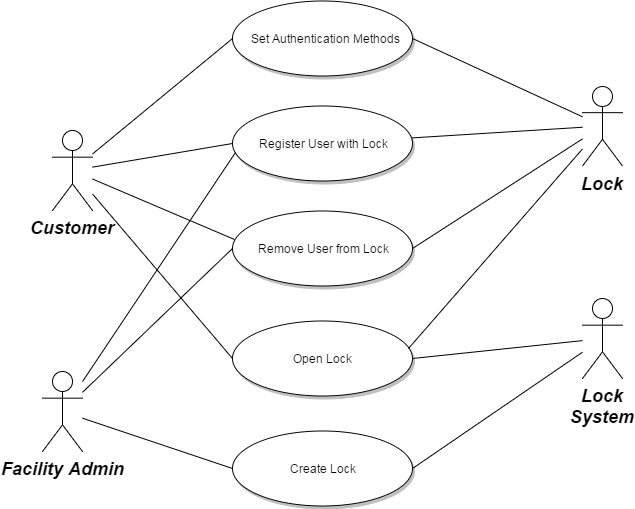

The diagram above was exported from draw.io. Its source (the exported page's mxGraphModel, read from the mxfile embedded in the PNG):
<mxGraphModel dx="1553" dy="1208" grid="1" gridSize="10" guides="1" tooltips="1" connect="1" arrows="1" fold="1" page="0" pageScale="1.5" pageWidth="826" pageHeight="1169" background="#ffffff" math="0" shadow="0">
  <root>
    <mxCell id="0" style=";html=1;" />
    <mxCell id="1" style=";html=1;" parent="0" />
    <mxCell id="90" value="Customer" style="shape=umlActor;verticalLabelPosition=bottom;verticalAlign=top;fillColor=#FFFFFF;strokeColor=#000000;fontStyle=3;fontSize=18;fontFamily=Helvetica;strokeWidth=1;html=1;gradientColor=none;" parent="1" vertex="1">
      <mxGeometry x="210" y="110" width="40" height="80" as="geometry" />
    </mxCell>
    <mxCell id="91" value="Facility Admin" style="shape=umlActor;verticalLabelPosition=bottom;verticalAlign=top;fillColor=#FFFFFF;strokeColor=#000000;fontStyle=3;fontSize=18;fontFamily=Helvetica;strokeWidth=1;html=1;gradientColor=none;" parent="1" vertex="1">
      <mxGeometry x="200" y="351" width="40" height="80" as="geometry" />
    </mxCell>
    <mxCell id="92" value="Lock" style="shape=umlActor;verticalLabelPosition=bottom;verticalAlign=top;fillColor=#FFFFFF;strokeColor=#000000;fontStyle=3;fontSize=18;fontFamily=Helvetica;strokeWidth=1;html=1;gradientColor=none;" parent="1" vertex="1">
      <mxGeometry x="740" y="65.5" width="40" height="80" as="geometry" />
    </mxCell>
    <mxCell id="93" value="Lock&lt;div&gt;System&lt;/div&gt;" style="shape=umlActor;verticalLabelPosition=bottom;verticalAlign=top;fillColor=#FFFFFF;strokeColor=#000000;fontStyle=3;fontSize=18;fontFamily=Helvetica;strokeWidth=1;html=1;gradientColor=none;" parent="1" vertex="1">
      <mxGeometry x="740" y="278" width="40" height="80" as="geometry" />
    </mxCell>
    <mxCell id="119" value="&lt;span&gt;Set Authentication Methods&lt;/span&gt;" style="shape=mxgraph.flowchart.on-page_reference;fillColor=#FFFFFF;strokeColor=#000000;strokeWidth=1;shadow=1;gradientColor=none;html=1;" parent="1" vertex="1">
      <mxGeometry x="390" y="-20" width="180" height="75" as="geometry" />
    </mxCell>
    <mxCell id="121" value="Register User with Lock&lt;br&gt;" style="shape=mxgraph.flowchart.on-page_reference;fillColor=#FFFFFF;strokeColor=#000000;strokeWidth=1;shadow=1;gradientColor=none;html=1;" parent="1" vertex="1">
      <mxGeometry x="390" y="85.5" width="180" height="75" as="geometry" />
    </mxCell>
    <mxCell id="122" value="&lt;span&gt;Remove User from Lock&lt;/span&gt;" style="shape=mxgraph.flowchart.on-page_reference;fillColor=#FFFFFF;strokeColor=#000000;strokeWidth=1;shadow=1;gradientColor=none;html=1;" parent="1" vertex="1">
      <mxGeometry x="390" y="190" width="180" height="75" as="geometry" />
    </mxCell>
    <mxCell id="123" value="&lt;span&gt;Open Lock&lt;/span&gt;" style="shape=mxgraph.flowchart.on-page_reference;fillColor=#FFFFFF;strokeColor=#000000;strokeWidth=1;shadow=1;gradientColor=none;html=1;" parent="1" vertex="1">
      <mxGeometry x="390" y="300.5" width="180" height="75" as="geometry" />
    </mxCell>
    <mxCell id="124" value="&lt;span&gt;Create Lock&lt;/span&gt;" style="shape=mxgraph.flowchart.on-page_reference;fillColor=#FFFFFF;strokeColor=#000000;strokeWidth=1;shadow=1;gradientColor=none;html=1;" parent="1" vertex="1">
      <mxGeometry x="390" y="410" width="180" height="75" as="geometry" />
    </mxCell>
    <mxCell id="139" value="" style="edgeStyle=none;entryX=0;entryY=0.5;entryPerimeter=0;strokeWidth=1;endArrow=none;endFill=0;strokeColor=#000000;html=1;" parent="1" source="90" target="119" edge="1">
      <mxGeometry width="100" height="100" as="geometry">
        <mxPoint y="100" as="sourcePoint" />
        <mxPoint x="100" as="targetPoint" />
      </mxGeometry>
    </mxCell>
    <mxCell id="140" value="" style="edgeStyle=none;entryX=0;entryY=0.5;entryPerimeter=0;strokeWidth=1;endArrow=none;endFill=0;strokeColor=#000000;html=1;" parent="1" source="90" target="121" edge="1">
      <mxGeometry width="100" height="100" as="geometry">
        <mxPoint y="100" as="sourcePoint" />
        <mxPoint x="100" as="targetPoint" />
      </mxGeometry>
    </mxCell>
    <mxCell id="141" value="" style="edgeStyle=none;strokeWidth=1;endArrow=none;endFill=0;strokeColor=#000000;html=1;entryX=1;entryY=0.5;entryPerimeter=0;" parent="1" source="92" target="122" edge="1">
      <mxGeometry width="100" height="100" as="geometry">
        <mxPoint y="100" as="sourcePoint" />
        <mxPoint x="100" as="targetPoint" />
      </mxGeometry>
    </mxCell>
    <mxCell id="142" value="" style="edgeStyle=none;entryX=0.016;entryY=0.617;entryPerimeter=0;strokeWidth=1;endArrow=none;endFill=0;strokeColor=#000000;html=1;" parent="1" source="91" target="121" edge="1">
      <mxGeometry width="100" height="100" as="geometry">
        <mxPoint y="100" as="sourcePoint" />
        <mxPoint x="100" as="targetPoint" />
      </mxGeometry>
    </mxCell>
    <mxCell id="143" value="" style="edgeStyle=none;entryX=0;entryY=0.5;entryPerimeter=0;strokeWidth=1;endArrow=none;endFill=0;strokeColor=#000000;html=1;" parent="1" source="91" target="124" edge="1">
      <mxGeometry width="100" height="100" as="geometry">
        <mxPoint y="100" as="sourcePoint" />
        <mxPoint x="100" as="targetPoint" />
      </mxGeometry>
    </mxCell>
    <mxCell id="5d3708f3b61fad03-165" value="" style="edgeStyle=none;strokeWidth=1;endArrow=none;endFill=0;strokeColor=#000000;html=1;entryX=1;entryY=0.5;entryPerimeter=0;" parent="1" source="92" target="119" edge="1">
      <mxGeometry x="10" y="10" width="100" height="100" as="geometry">
        <mxPoint x="190" y="213.56521739130426" as="sourcePoint" />
        <mxPoint x="400" y="251" as="targetPoint" />
      </mxGeometry>
    </mxCell>
    <mxCell id="5d3708f3b61fad03-168" value="" style="edgeStyle=none;strokeWidth=1;endArrow=none;endFill=0;strokeColor=#000000;html=1;" parent="1" source="92" target="121" edge="1">
      <mxGeometry x="10" y="10" width="100" height="100" as="geometry">
        <mxPoint x="810" y="126.33999999999992" as="sourcePoint" />
        <mxPoint x="580" y="251" as="targetPoint" />
      </mxGeometry>
    </mxCell>
    <mxCell id="5d3708f3b61fad03-169" value="" style="edgeStyle=none;strokeWidth=1;endArrow=none;endFill=0;strokeColor=#000000;html=1;entryX=1;entryY=0.5;entryPerimeter=0;" parent="1" source="93" target="124" edge="1">
      <mxGeometry x="20" y="20" width="100" height="100" as="geometry">
        <mxPoint x="810" y="116.52941176470586" as="sourcePoint" />
        <mxPoint x="580" y="160" as="targetPoint" />
      </mxGeometry>
    </mxCell>
    <mxCell id="5d3708f3b61fad03-170" value="" style="edgeStyle=none;strokeWidth=1;endArrow=none;endFill=0;strokeColor=#000000;html=1;entryX=1;entryY=0.5;entryPerimeter=0;" parent="1" source="93" target="123" edge="1">
      <mxGeometry x="30" y="30" width="100" height="100" as="geometry">
        <mxPoint x="810" y="332.6400000000001" as="sourcePoint" />
        <mxPoint x="580" y="133" as="targetPoint" />
      </mxGeometry>
    </mxCell>
    <mxCell id="5d3708f3b61fad03-171" value="" style="edgeStyle=none;strokeWidth=1;endArrow=none;endFill=0;strokeColor=#000000;html=1;entryX=0.977;entryY=0.364;entryPerimeter=0;" parent="1" source="92" target="123" edge="1">
      <mxGeometry x="40" y="40" width="100" height="100" as="geometry">
        <mxPoint x="810" y="350.7647058823529" as="sourcePoint" />
        <mxPoint x="580" y="359.5588235294117" as="targetPoint" />
      </mxGeometry>
    </mxCell>
    <mxCell id="5d3708f3b61fad03-172" value="" style="edgeStyle=none;entryX=0;entryY=0.5;entryPerimeter=0;strokeWidth=1;endArrow=none;endFill=0;strokeColor=#000000;html=1;" parent="1" source="91" target="122" edge="1">
      <mxGeometry x="10" y="10" width="100" height="100" as="geometry">
        <mxPoint x="190" y="434.21739130434776" as="sourcePoint" />
        <mxPoint x="400" y="363" as="targetPoint" />
      </mxGeometry>
    </mxCell>
    <mxCell id="29ae6d176820ca19-148" value="" style="edgeStyle=none;entryX=0.01;entryY=0.384;entryPerimeter=0;strokeWidth=1;endArrow=none;endFill=0;strokeColor=#000000;html=1;" edge="1" parent="1" source="90" target="122">
      <mxGeometry x="10" y="10" width="100" height="100" as="geometry">
        <mxPoint x="260" y="98" as="sourcePoint" />
        <mxPoint x="400" y="133" as="targetPoint" />
      </mxGeometry>
    </mxCell>
    <mxCell id="29ae6d176820ca19-149" value="" style="edgeStyle=none;entryX=0;entryY=0.5;entryPerimeter=0;strokeWidth=1;endArrow=none;endFill=0;strokeColor=#000000;html=1;" edge="1" parent="1" source="90" target="123">
      <mxGeometry x="20" y="20" width="100" height="100" as="geometry">
        <mxPoint x="230" y="150" as="sourcePoint" />
        <mxPoint x="410" y="143" as="targetPoint" />
      </mxGeometry>
    </mxCell>
  </root>
</mxGraphModel>